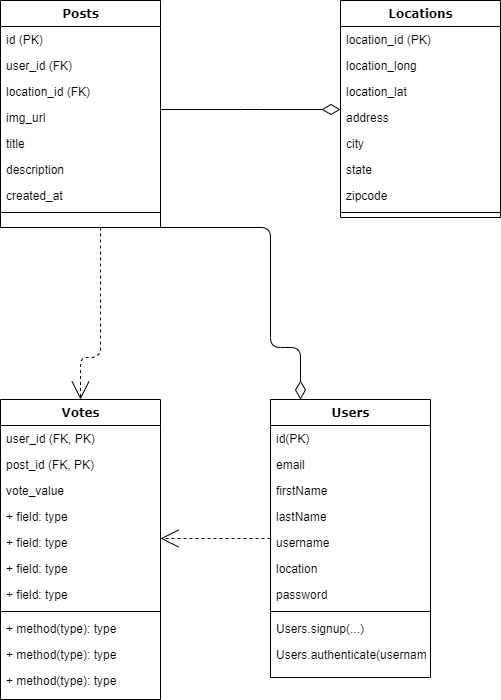

The diagram above was exported from draw.io. Its source (the exported page's mxGraphModel, read from the mxfile embedded in the PNG):
<mxGraphModel dx="868" dy="409" grid="1" gridSize="10" guides="1" tooltips="1" connect="1" arrows="1" fold="1" page="1" pageScale="1" pageWidth="1100" pageHeight="850" background="none" math="0" shadow="0">
  <root>
    <mxCell id="0" />
    <mxCell id="1" parent="0" />
    <mxCell id="78961159f06e98e8-123" style="edgeStyle=orthogonalEdgeStyle;html=1;labelBackgroundColor=none;startFill=0;startSize=8;endArrow=open;endFill=0;endSize=16;fontFamily=Verdana;fontSize=12;dashed=1;entryX=0.5;entryY=0;entryDx=0;entryDy=0;" parent="1" source="78961159f06e98e8-17" target="78961159f06e98e8-56" edge="1">
      <mxGeometry relative="1" as="geometry">
        <Array as="points">
          <mxPoint x="190" y="440" />
          <mxPoint x="170" y="440" />
        </Array>
      </mxGeometry>
    </mxCell>
    <mxCell id="78961159f06e98e8-124" style="edgeStyle=orthogonalEdgeStyle;html=1;labelBackgroundColor=none;startFill=0;startSize=8;endArrow=diamondThin;endFill=0;endSize=16;fontFamily=Verdana;fontSize=12;exitX=0.75;exitY=1;exitDx=0;exitDy=0;" parent="1" source="78961159f06e98e8-17" target="78961159f06e98e8-69" edge="1">
      <mxGeometry relative="1" as="geometry">
        <Array as="points">
          <mxPoint x="360" y="310" />
          <mxPoint x="360" y="430" />
          <mxPoint x="390" y="430" />
        </Array>
      </mxGeometry>
    </mxCell>
    <mxCell id="78961159f06e98e8-17" value="Posts" style="swimlane;html=1;fontStyle=1;align=center;verticalAlign=top;childLayout=stackLayout;horizontal=1;startSize=26;horizontalStack=0;resizeParent=1;resizeLast=0;collapsible=1;marginBottom=0;swimlaneFillColor=#ffffff;rounded=0;shadow=0;comic=0;labelBackgroundColor=none;strokeWidth=1;fillColor=none;fontFamily=Verdana;fontSize=12" parent="1" vertex="1">
      <mxGeometry x="90" y="83" width="160" height="227" as="geometry" />
    </mxCell>
    <mxCell id="78961159f06e98e8-21" value="id (PK)&lt;br&gt;" style="text;html=1;strokeColor=none;fillColor=none;align=left;verticalAlign=top;spacingLeft=4;spacingRight=4;whiteSpace=wrap;overflow=hidden;rotatable=0;points=[[0,0.5],[1,0.5]];portConstraint=eastwest;" parent="78961159f06e98e8-17" vertex="1">
      <mxGeometry y="26" width="160" height="26" as="geometry" />
    </mxCell>
    <mxCell id="78961159f06e98e8-23" value="user_id (FK)" style="text;html=1;strokeColor=none;fillColor=none;align=left;verticalAlign=top;spacingLeft=4;spacingRight=4;whiteSpace=wrap;overflow=hidden;rotatable=0;points=[[0,0.5],[1,0.5]];portConstraint=eastwest;" parent="78961159f06e98e8-17" vertex="1">
      <mxGeometry y="52" width="160" height="26" as="geometry" />
    </mxCell>
    <mxCell id="78961159f06e98e8-27" value="location_id (FK)" style="text;html=1;strokeColor=none;fillColor=none;align=left;verticalAlign=top;spacingLeft=4;spacingRight=4;whiteSpace=wrap;overflow=hidden;rotatable=0;points=[[0,0.5],[1,0.5]];portConstraint=eastwest;" parent="78961159f06e98e8-17" vertex="1">
      <mxGeometry y="78" width="160" height="26" as="geometry" />
    </mxCell>
    <mxCell id="78961159f06e98e8-25" value="img_url" style="text;html=1;strokeColor=none;fillColor=none;align=left;verticalAlign=top;spacingLeft=4;spacingRight=4;whiteSpace=wrap;overflow=hidden;rotatable=0;points=[[0,0.5],[1,0.5]];portConstraint=eastwest;" parent="78961159f06e98e8-17" vertex="1">
      <mxGeometry y="104" width="160" height="26" as="geometry" />
    </mxCell>
    <mxCell id="78961159f06e98e8-26" value="title" style="text;html=1;strokeColor=none;fillColor=none;align=left;verticalAlign=top;spacingLeft=4;spacingRight=4;whiteSpace=wrap;overflow=hidden;rotatable=0;points=[[0,0.5],[1,0.5]];portConstraint=eastwest;" parent="78961159f06e98e8-17" vertex="1">
      <mxGeometry y="130" width="160" height="26" as="geometry" />
    </mxCell>
    <mxCell id="78961159f06e98e8-24" value="description" style="text;html=1;strokeColor=none;fillColor=none;align=left;verticalAlign=top;spacingLeft=4;spacingRight=4;whiteSpace=wrap;overflow=hidden;rotatable=0;points=[[0,0.5],[1,0.5]];portConstraint=eastwest;" parent="78961159f06e98e8-17" vertex="1">
      <mxGeometry y="156" width="160" height="26" as="geometry" />
    </mxCell>
    <mxCell id="78961159f06e98e8-20" value="created_at" style="text;html=1;strokeColor=none;fillColor=none;align=left;verticalAlign=top;spacingLeft=4;spacingRight=4;whiteSpace=wrap;overflow=hidden;rotatable=0;points=[[0,0.5],[1,0.5]];portConstraint=eastwest;" parent="78961159f06e98e8-17" vertex="1">
      <mxGeometry y="182" width="160" height="26" as="geometry" />
    </mxCell>
    <mxCell id="78961159f06e98e8-19" value="" style="line;html=1;strokeWidth=1;fillColor=none;align=left;verticalAlign=middle;spacingTop=-1;spacingLeft=3;spacingRight=3;rotatable=0;labelPosition=right;points=[];portConstraint=eastwest;" parent="78961159f06e98e8-17" vertex="1">
      <mxGeometry y="208" width="160" height="8" as="geometry" />
    </mxCell>
    <mxCell id="78961159f06e98e8-30" value="Locations" style="swimlane;html=1;fontStyle=1;align=center;verticalAlign=top;childLayout=stackLayout;horizontal=1;startSize=26;horizontalStack=0;resizeParent=1;resizeLast=0;collapsible=1;marginBottom=0;swimlaneFillColor=#ffffff;rounded=0;shadow=0;comic=0;labelBackgroundColor=none;strokeWidth=1;fillColor=none;fontFamily=Verdana;fontSize=12" parent="1" vertex="1">
      <mxGeometry x="430" y="83" width="160" height="217" as="geometry" />
    </mxCell>
    <mxCell id="67rl_xKdzJ3hFROLqytd-4" value="location_id (PK)" style="text;html=1;strokeColor=none;fillColor=none;align=left;verticalAlign=top;spacingLeft=4;spacingRight=4;whiteSpace=wrap;overflow=hidden;rotatable=0;points=[[0,0.5],[1,0.5]];portConstraint=eastwest;" vertex="1" parent="78961159f06e98e8-30">
      <mxGeometry y="26" width="160" height="26" as="geometry" />
    </mxCell>
    <mxCell id="78961159f06e98e8-32" value="location_long" style="text;html=1;strokeColor=none;fillColor=none;align=left;verticalAlign=top;spacingLeft=4;spacingRight=4;whiteSpace=wrap;overflow=hidden;rotatable=0;points=[[0,0.5],[1,0.5]];portConstraint=eastwest;" parent="78961159f06e98e8-30" vertex="1">
      <mxGeometry y="52" width="160" height="26" as="geometry" />
    </mxCell>
    <mxCell id="78961159f06e98e8-31" value="location_lat" style="text;html=1;strokeColor=none;fillColor=none;align=left;verticalAlign=top;spacingLeft=4;spacingRight=4;whiteSpace=wrap;overflow=hidden;rotatable=0;points=[[0,0.5],[1,0.5]];portConstraint=eastwest;" parent="78961159f06e98e8-30" vertex="1">
      <mxGeometry y="78" width="160" height="26" as="geometry" />
    </mxCell>
    <mxCell id="78961159f06e98e8-33" value="address" style="text;html=1;strokeColor=none;fillColor=none;align=left;verticalAlign=top;spacingLeft=4;spacingRight=4;whiteSpace=wrap;overflow=hidden;rotatable=0;points=[[0,0.5],[1,0.5]];portConstraint=eastwest;" parent="78961159f06e98e8-30" vertex="1">
      <mxGeometry y="104" width="160" height="26" as="geometry" />
    </mxCell>
    <mxCell id="78961159f06e98e8-34" value="city" style="text;html=1;strokeColor=none;fillColor=none;align=left;verticalAlign=top;spacingLeft=4;spacingRight=4;whiteSpace=wrap;overflow=hidden;rotatable=0;points=[[0,0.5],[1,0.5]];portConstraint=eastwest;" parent="78961159f06e98e8-30" vertex="1">
      <mxGeometry y="130" width="160" height="26" as="geometry" />
    </mxCell>
    <mxCell id="78961159f06e98e8-36" value="state" style="text;html=1;strokeColor=none;fillColor=none;align=left;verticalAlign=top;spacingLeft=4;spacingRight=4;whiteSpace=wrap;overflow=hidden;rotatable=0;points=[[0,0.5],[1,0.5]];portConstraint=eastwest;" parent="78961159f06e98e8-30" vertex="1">
      <mxGeometry y="156" width="160" height="26" as="geometry" />
    </mxCell>
    <mxCell id="78961159f06e98e8-37" value="zipcode" style="text;html=1;strokeColor=none;fillColor=none;align=left;verticalAlign=top;spacingLeft=4;spacingRight=4;whiteSpace=wrap;overflow=hidden;rotatable=0;points=[[0,0.5],[1,0.5]];portConstraint=eastwest;" parent="78961159f06e98e8-30" vertex="1">
      <mxGeometry y="182" width="160" height="26" as="geometry" />
    </mxCell>
    <mxCell id="78961159f06e98e8-38" value="" style="line;html=1;strokeWidth=1;fillColor=none;align=left;verticalAlign=middle;spacingTop=-1;spacingLeft=3;spacingRight=3;rotatable=0;labelPosition=right;points=[];portConstraint=eastwest;" parent="78961159f06e98e8-30" vertex="1">
      <mxGeometry y="208" width="160" height="8" as="geometry" />
    </mxCell>
    <mxCell id="78961159f06e98e8-129" style="edgeStyle=elbowEdgeStyle;html=1;labelBackgroundColor=none;startFill=0;startSize=8;endArrow=open;endFill=0;endSize=16;fontFamily=Verdana;fontSize=12;elbow=vertical;dashed=1;" parent="1" source="78961159f06e98e8-69" target="78961159f06e98e8-56" edge="1">
      <mxGeometry relative="1" as="geometry" />
    </mxCell>
    <mxCell id="78961159f06e98e8-56" value="Votes" style="swimlane;html=1;fontStyle=1;align=center;verticalAlign=top;childLayout=stackLayout;horizontal=1;startSize=26;horizontalStack=0;resizeParent=1;resizeLast=0;collapsible=1;marginBottom=0;swimlaneFillColor=#ffffff;rounded=0;shadow=0;comic=0;labelBackgroundColor=none;strokeWidth=1;fillColor=none;fontFamily=Verdana;fontSize=12" parent="1" vertex="1">
      <mxGeometry x="90" y="482.00000000000006" width="160" height="300" as="geometry" />
    </mxCell>
    <mxCell id="78961159f06e98e8-57" value="user_id (FK, PK)" style="text;html=1;strokeColor=none;fillColor=none;align=left;verticalAlign=top;spacingLeft=4;spacingRight=4;whiteSpace=wrap;overflow=hidden;rotatable=0;points=[[0,0.5],[1,0.5]];portConstraint=eastwest;" parent="78961159f06e98e8-56" vertex="1">
      <mxGeometry y="26" width="160" height="26" as="geometry" />
    </mxCell>
    <mxCell id="78961159f06e98e8-58" value="post_id (FK, PK)" style="text;html=1;strokeColor=none;fillColor=none;align=left;verticalAlign=top;spacingLeft=4;spacingRight=4;whiteSpace=wrap;overflow=hidden;rotatable=0;points=[[0,0.5],[1,0.5]];portConstraint=eastwest;" parent="78961159f06e98e8-56" vertex="1">
      <mxGeometry y="52" width="160" height="26" as="geometry" />
    </mxCell>
    <mxCell id="78961159f06e98e8-59" value="vote_value" style="text;html=1;strokeColor=none;fillColor=none;align=left;verticalAlign=top;spacingLeft=4;spacingRight=4;whiteSpace=wrap;overflow=hidden;rotatable=0;points=[[0,0.5],[1,0.5]];portConstraint=eastwest;" parent="78961159f06e98e8-56" vertex="1">
      <mxGeometry y="78" width="160" height="26" as="geometry" />
    </mxCell>
    <mxCell id="78961159f06e98e8-60" value="+ field: type" style="text;html=1;strokeColor=none;fillColor=none;align=left;verticalAlign=top;spacingLeft=4;spacingRight=4;whiteSpace=wrap;overflow=hidden;rotatable=0;points=[[0,0.5],[1,0.5]];portConstraint=eastwest;" parent="78961159f06e98e8-56" vertex="1">
      <mxGeometry y="104" width="160" height="26" as="geometry" />
    </mxCell>
    <mxCell id="78961159f06e98e8-61" value="+ field: type" style="text;html=1;strokeColor=none;fillColor=none;align=left;verticalAlign=top;spacingLeft=4;spacingRight=4;whiteSpace=wrap;overflow=hidden;rotatable=0;points=[[0,0.5],[1,0.5]];portConstraint=eastwest;" parent="78961159f06e98e8-56" vertex="1">
      <mxGeometry y="130" width="160" height="26" as="geometry" />
    </mxCell>
    <mxCell id="78961159f06e98e8-62" value="+ field: type" style="text;html=1;strokeColor=none;fillColor=none;align=left;verticalAlign=top;spacingLeft=4;spacingRight=4;whiteSpace=wrap;overflow=hidden;rotatable=0;points=[[0,0.5],[1,0.5]];portConstraint=eastwest;" parent="78961159f06e98e8-56" vertex="1">
      <mxGeometry y="156" width="160" height="26" as="geometry" />
    </mxCell>
    <mxCell id="78961159f06e98e8-63" value="+ field: type" style="text;html=1;strokeColor=none;fillColor=none;align=left;verticalAlign=top;spacingLeft=4;spacingRight=4;whiteSpace=wrap;overflow=hidden;rotatable=0;points=[[0,0.5],[1,0.5]];portConstraint=eastwest;" parent="78961159f06e98e8-56" vertex="1">
      <mxGeometry y="182" width="160" height="26" as="geometry" />
    </mxCell>
    <mxCell id="78961159f06e98e8-64" value="" style="line;html=1;strokeWidth=1;fillColor=none;align=left;verticalAlign=middle;spacingTop=-1;spacingLeft=3;spacingRight=3;rotatable=0;labelPosition=right;points=[];portConstraint=eastwest;" parent="78961159f06e98e8-56" vertex="1">
      <mxGeometry y="208" width="160" height="8" as="geometry" />
    </mxCell>
    <mxCell id="78961159f06e98e8-65" value="+ method(type): type" style="text;html=1;strokeColor=none;fillColor=none;align=left;verticalAlign=top;spacingLeft=4;spacingRight=4;whiteSpace=wrap;overflow=hidden;rotatable=0;points=[[0,0.5],[1,0.5]];portConstraint=eastwest;" parent="78961159f06e98e8-56" vertex="1">
      <mxGeometry y="216" width="160" height="26" as="geometry" />
    </mxCell>
    <mxCell id="78961159f06e98e8-66" value="+ method(type): type" style="text;html=1;strokeColor=none;fillColor=none;align=left;verticalAlign=top;spacingLeft=4;spacingRight=4;whiteSpace=wrap;overflow=hidden;rotatable=0;points=[[0,0.5],[1,0.5]];portConstraint=eastwest;" parent="78961159f06e98e8-56" vertex="1">
      <mxGeometry y="242" width="160" height="26" as="geometry" />
    </mxCell>
    <mxCell id="78961159f06e98e8-68" value="+ method(type): type" style="text;html=1;strokeColor=none;fillColor=none;align=left;verticalAlign=top;spacingLeft=4;spacingRight=4;whiteSpace=wrap;overflow=hidden;rotatable=0;points=[[0,0.5],[1,0.5]];portConstraint=eastwest;" parent="78961159f06e98e8-56" vertex="1">
      <mxGeometry y="268" width="160" height="26" as="geometry" />
    </mxCell>
    <mxCell id="78961159f06e98e8-69" value="Users" style="swimlane;html=1;fontStyle=1;align=center;verticalAlign=top;childLayout=stackLayout;horizontal=1;startSize=26;horizontalStack=0;resizeParent=1;resizeLast=0;collapsible=1;marginBottom=0;swimlaneFillColor=#ffffff;rounded=0;shadow=0;comic=0;labelBackgroundColor=none;strokeWidth=1;fillColor=none;fontFamily=Verdana;fontSize=12" parent="1" vertex="1">
      <mxGeometry x="360" y="482" width="160" height="278" as="geometry" />
    </mxCell>
    <mxCell id="78961159f06e98e8-70" value="id(PK)" style="text;html=1;strokeColor=none;fillColor=none;align=left;verticalAlign=top;spacingLeft=4;spacingRight=4;whiteSpace=wrap;overflow=hidden;rotatable=0;points=[[0,0.5],[1,0.5]];portConstraint=eastwest;" parent="78961159f06e98e8-69" vertex="1">
      <mxGeometry y="26" width="160" height="26" as="geometry" />
    </mxCell>
    <mxCell id="78961159f06e98e8-71" value="email" style="text;html=1;strokeColor=none;fillColor=none;align=left;verticalAlign=top;spacingLeft=4;spacingRight=4;whiteSpace=wrap;overflow=hidden;rotatable=0;points=[[0,0.5],[1,0.5]];portConstraint=eastwest;" parent="78961159f06e98e8-69" vertex="1">
      <mxGeometry y="52" width="160" height="26" as="geometry" />
    </mxCell>
    <mxCell id="78961159f06e98e8-72" value="firstName" style="text;html=1;strokeColor=none;fillColor=none;align=left;verticalAlign=top;spacingLeft=4;spacingRight=4;whiteSpace=wrap;overflow=hidden;rotatable=0;points=[[0,0.5],[1,0.5]];portConstraint=eastwest;" parent="78961159f06e98e8-69" vertex="1">
      <mxGeometry y="78" width="160" height="26" as="geometry" />
    </mxCell>
    <mxCell id="78961159f06e98e8-74" value="lastName" style="text;html=1;strokeColor=none;fillColor=none;align=left;verticalAlign=top;spacingLeft=4;spacingRight=4;whiteSpace=wrap;overflow=hidden;rotatable=0;points=[[0,0.5],[1,0.5]];portConstraint=eastwest;" parent="78961159f06e98e8-69" vertex="1">
      <mxGeometry y="104" width="160" height="26" as="geometry" />
    </mxCell>
    <mxCell id="78961159f06e98e8-75" value="username" style="text;html=1;strokeColor=none;fillColor=none;align=left;verticalAlign=top;spacingLeft=4;spacingRight=4;whiteSpace=wrap;overflow=hidden;rotatable=0;points=[[0,0.5],[1,0.5]];portConstraint=eastwest;" parent="78961159f06e98e8-69" vertex="1">
      <mxGeometry y="130" width="160" height="26" as="geometry" />
    </mxCell>
    <mxCell id="78961159f06e98e8-76" value="location" style="text;html=1;strokeColor=none;fillColor=none;align=left;verticalAlign=top;spacingLeft=4;spacingRight=4;whiteSpace=wrap;overflow=hidden;rotatable=0;points=[[0,0.5],[1,0.5]];portConstraint=eastwest;" parent="78961159f06e98e8-69" vertex="1">
      <mxGeometry y="156" width="160" height="26" as="geometry" />
    </mxCell>
    <mxCell id="67rl_xKdzJ3hFROLqytd-5" value="password" style="text;html=1;strokeColor=none;fillColor=none;align=left;verticalAlign=top;spacingLeft=4;spacingRight=4;whiteSpace=wrap;overflow=hidden;rotatable=0;points=[[0,0.5],[1,0.5]];portConstraint=eastwest;" vertex="1" parent="78961159f06e98e8-69">
      <mxGeometry y="182" width="160" height="26" as="geometry" />
    </mxCell>
    <mxCell id="78961159f06e98e8-77" value="" style="line;html=1;strokeWidth=1;fillColor=none;align=left;verticalAlign=middle;spacingTop=-1;spacingLeft=3;spacingRight=3;rotatable=0;labelPosition=right;points=[];portConstraint=eastwest;" parent="78961159f06e98e8-69" vertex="1">
      <mxGeometry y="208" width="160" height="8" as="geometry" />
    </mxCell>
    <mxCell id="78961159f06e98e8-78" value="Users.signup(...)" style="text;html=1;strokeColor=none;fillColor=none;align=left;verticalAlign=top;spacingLeft=4;spacingRight=4;whiteSpace=wrap;overflow=hidden;rotatable=0;points=[[0,0.5],[1,0.5]];portConstraint=eastwest;" parent="78961159f06e98e8-69" vertex="1">
      <mxGeometry y="216" width="160" height="26" as="geometry" />
    </mxCell>
    <mxCell id="78961159f06e98e8-80" value="Users.authenticate(username,password)" style="text;html=1;strokeColor=none;fillColor=none;align=left;verticalAlign=top;spacingLeft=4;spacingRight=4;whiteSpace=wrap;overflow=hidden;rotatable=0;points=[[0,0.5],[1,0.5]];portConstraint=eastwest;" parent="78961159f06e98e8-69" vertex="1">
      <mxGeometry y="242" width="160" height="26" as="geometry" />
    </mxCell>
    <mxCell id="78961159f06e98e8-121" style="edgeStyle=elbowEdgeStyle;html=1;labelBackgroundColor=none;startFill=0;startSize=8;endArrow=diamondThin;endFill=0;endSize=16;fontFamily=Verdana;fontSize=12;elbow=vertical;" parent="1" source="78961159f06e98e8-17" target="78961159f06e98e8-30" edge="1">
      <mxGeometry relative="1" as="geometry">
        <mxPoint x="250" y="259.88235294117635" as="sourcePoint" />
      </mxGeometry>
    </mxCell>
  </root>
</mxGraphModel>